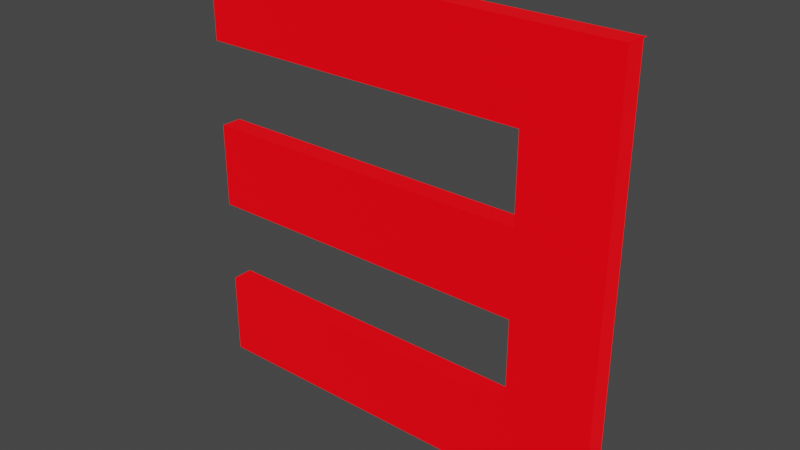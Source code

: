 # Source: m.blend  (saved by Blender 3.5.10; exported with 4.5.12 LTS)
import bpy
from mathutils import Matrix  # noqa: F401  (used for matrix-valued properties, if any)

bpy.ops.wm.read_factory_settings(use_empty=True)
scene = bpy.context.scene
scene.name = 'Scene'

# ---- collections
col_collection = bpy.data.collections.new('Collection'); scene.collection.children.link(col_collection)

# ---- materials (node trees are filled in below, after node groups)
mat_material = bpy.data.materials.new('Material')
mat_material.use_transparent_shadow = False

# ---- material node trees
mat_material.use_nodes = True; mat_material.node_tree.nodes.clear()
_N = mat_material.node_tree.nodes; _L = mat_material.node_tree.links
n0 = _N.new('ShaderNodeBsdfPrincipled'); n0.name = 'Principled BSDF'; n0.location = (10, 300)
n0.distribution = 'GGX'
n0.subsurface_method = 'RANDOM_WALK_SKIN'
n0.inputs[0].default_value = (0.0, 0.0, 0.0, 1.0)
n0.inputs[3].default_value = 1.45
n0.inputs[27].default_value = (1.0, 0.0, 0.004468, 1.0)
n0.inputs[28].default_value = 1.0
n1 = _N.new('ShaderNodeOutputMaterial'); n1.name = 'Material Output'; n1.location = (300, 300)
_L.new(n0.outputs[0], n1.inputs[0])
n1.is_active_output = True

# ---- world
world_world = bpy.data.worlds.new('World'); scene.world = world_world
world_world.use_nodes = True; world_world.node_tree.nodes.clear()
_N = world_world.node_tree.nodes; _L = world_world.node_tree.links
n0 = _N.new('ShaderNodeOutputWorld'); n0.name = 'World Output'; n0.location = (300, 300)
n1 = _N.new('ShaderNodeBackground'); n1.name = 'Background'; n1.location = (10, 300)
n1.inputs[0].default_value = (0.05088, 0.05088, 0.05088, 1.0)
_L.new(n1.outputs[0], n0.inputs[0])
n0.is_active_output = True
world_world.color = (0.05088, 0.05088, 0.05088)
world_world.use_sun_shadow = False
world_world.sun_shadow_jitter_overblur = 0.0

# ---- meshes
me_a_013 = bpy.data.meshes.new('a.013')
me_a_013.from_pydata([(-0.2881, 0.03157, 0.0125), (-0.2881, -0.0711, 0.0125), (0.1226, 0.03157, 0.0125), (0.1226, 0.1342, 0.0125), (0.2253, -0.05672, 0.0125), (0.2253, 0.2369, 0.0125), (0.1226, -0.0711, 0.0125), (0.2253, -0.07726, 0.0125), (0.1226, -0.1738, 0.0125), (0.2253, -0.2764, 0.0125), (-0.2881, -0.2764, 0.0125), (-0.2881, -0.1738, 0.0125), (-0.2881, 0.1342, 0.0125), (-0.2881, 0.2369, 0.0125), (0.2284, 0.2369, 0.0125), (0.1083, 0.1342, 0.0125), (-0.2881, 0.03157, -0.0125), (-0.2881, -0.0711, -0.0125), (0.1226, 0.03157, -0.0125), (0.1226, 0.1342, -0.0125), (0.2253, -0.05672, -0.0125), (0.2253, 0.2369, -0.0125), (0.1226, -0.0711, -0.0125), (0.2253, -0.07726, -0.0125), (0.1226, -0.1738, -0.0125), (0.2253, -0.2764, -0.0125), (-0.2881, -0.2764, -0.0125), (-0.2881, -0.1738, -0.0125), (-0.2881, 0.1342, -0.0125), (-0.2881, 0.2369, -0.0125), (0.2284, 0.2369, -0.0125), (0.1083, 0.1342, -0.0125)], [], [(1, 0, 2), (2, 3, 4), (1, 2, 4), (3, 5, 4), (1, 4, 6), (6, 4, 7), (8, 6, 7), (8, 7, 9), (10, 8, 9), (10, 11, 8), (12, 5, 15), (12, 13, 5), (5, 13, 14), (15, 5, 3), (17, 18, 16), (18, 20, 19), (17, 20, 18), (19, 20, 21), (17, 22, 20), (22, 23, 20), (24, 23, 22), (24, 25, 23), (26, 25, 24), (26, 24, 27), (28, 31, 21), (28, 21, 29), (21, 30, 29), (31, 19, 21), (2, 0, 16, 18), (7, 4, 20, 23), (3, 2, 18, 19), (8, 11, 27, 24), (12, 15, 31, 28), (6, 8, 24, 22), (15, 3, 19, 31), (1, 6, 22, 17), (9, 7, 23, 25), (14, 13, 29, 30), (13, 12, 28, 29), (4, 5, 21, 20), (10, 9, 25, 26), (5, 14, 30, 21), (0, 1, 17, 16), (11, 10, 26, 27)])
_uv = me_a_013.uv_layers.new(name='UVMap')
_uv.uv.foreach_set('vector', [1.0, 0.0, 0.0, 0.0, 0.06667, 0.0, 0.06667, 0.0, 0.1333, 0.0, 0.5333, 0.0, 1.0, 0.0, 0.06667, 0.0, 0.5333, 0.0, 0.1333, 0.0, 0.4667, 0.0, 0.5333, 0.0, 1.0, 0.0, 0.5333, 0.0, 0.9333, 0.0, 0.9333, 0.0, 0.5333, 0.0, 0.6, 0.0, 0.8667, 0.0, 0.9333, 0.0, 0.6, 0.0, 0.8667, 0.0, 0.6, 0.0, 0.6667, 0.0, 0.7333, 0.0, 0.8667, 0.0, 0.6667, 0.0, 0.7333, 0.0, 0.8, 0.0, 0.8667, 0.0, 0.2667, 0.0, 0.4667, 0.0, 0.2, 0.0, 0.2667, 0.0, 0.3333, 0.0, 0.4667, 0.0, 0.4667, 0.0, 0.3333, 0.0, 0.4, 0.0, 0.2, 0.0, 0.4667, 0.0, 0.1333, 0.0, 1.0, 0.0, 0.06667, 0.0, 0.0, 0.0, 0.06667, 0.0, 0.5333, 0.0, 0.1333, 0.0, 1.0, 0.0, 0.5333, 0.0, 0.06667, 0.0, 0.1333, 0.0, 0.5333, 0.0, 0.4667, 0.0, 1.0, 0.0, 0.9333, 0.0, 0.5333, 0.0, 0.9333, 0.0, 0.6, 0.0, 0.5333, 0.0, 0.8667, 0.0, 0.6, 0.0, 0.9333, 0.0, 0.8667, 0.0, 0.6667, 0.0, 0.6, 0.0, 0.7333, 0.0, 0.6667, 0.0, 0.8667, 0.0, 0.7333, 0.0, 0.8667, 0.0, 0.8, 0.0, 0.2667, 0.0, 0.2, 0.0, 0.4667, 0.0, 0.2667, 0.0, 0.4667, 0.0, 0.3333, 0.0, 0.4667, 0.0, 0.4, 0.0, 0.3333, 0.0, 0.2, 0.0, 0.1333, 0.0, 0.4667, 0.0, 0.06667, 0.0, 0.0, 0.0, 0.0, 0.0, 0.06667, 0.0, 0.6, 0.0, 0.5333, 0.0, 0.5333, 0.0, 0.6, 0.0, 0.1333, 0.0, 0.06667, 0.0, 0.06667, 0.0, 0.1333, 0.0, 0.8667, 0.0, 0.8, 0.0, 0.8, 0.0, 0.8667, 0.0, 0.2667, 0.0, 0.2, 0.0, 0.2, 0.0, 0.2667, 0.0, 0.9333, 0.0, 0.8667, 0.0, 0.8667, 0.0, 0.9333, 0.0, 0.2, 0.0, 0.1333, 0.0, 0.1333, 0.0, 0.2, 0.0, 1.0, 0.0, 0.9333, 0.0, 0.9333, 0.0, 1.0, 0.0, 0.6667, 0.0, 0.6, 0.0, 0.6, 0.0, 0.6667, 0.0, 0.4, 0.0, 0.3333, 0.0, 0.3333, 0.0, 0.4, 0.0, 0.3333, 0.0, 0.2667, 0.0, 0.2667, 0.0, 0.3333, 0.0, 0.5333, 0.0, 0.4667, 0.0, 0.4667, 0.0, 0.5333, 0.0, 0.7333, 0.0, 0.6667, 0.0, 0.6667, 0.0, 0.7333, 0.0, 0.4667, 0.0, 0.4, 0.0, 0.4, 0.0, 0.4667, 0.0, 0.0, 0.0, 1.0, 0.0, 1.0, 0.0, 0.0, 0.0, 0.8, 0.0, 0.7333, 0.0, 0.7333, 0.0, 0.8, 0.0])
me_a_013.materials.append(mat_material)
me_a_013.auto_texspace = False
me_a_013.update()

# ---- objects
ob_m = bpy.data.objects.new('m', me_a_013)

# ---- transforms, parenting, visibility, modifiers, constraints
ob_m.location = (0.0, 0.0, 0.0)
ob_m.rotation_euler = (1.571, -0.0, 0.0)

# ---- collection membership
col_collection.objects.link(ob_m)

# ---- scene / render settings (as saved in the file)
scene.frame_start = 1; scene.frame_end = 250; scene.frame_set(1)
scene.render.engine = 'BLENDER_EEVEE_NEXT'
scene.cycles.sampling_pattern = 'TABULATED_SOBOL'
scene.view_settings.view_transform = 'Filmic'
bpy.context.view_layer.update()

# ---- added for rendering (the .blend has no active camera): camera
cam_auto = bpy.data.cameras.new('AutoCamera')
cam_auto.lens = 50.0
cam_auto.sensor_width = 36.0
cam_auto.clip_end = 1000.0
ob_auto_camera = bpy.data.objects.new('AutoCamera', cam_auto)
scene.collection.objects.link(ob_auto_camera)
ob_auto_camera.location = (0.644273, -0.808934, 0.519526)
ob_auto_camera.rotation_euler = (1.09748, -7.21219e-08, 0.694738)
scene.camera = ob_auto_camera
bpy.context.view_layer.update()
